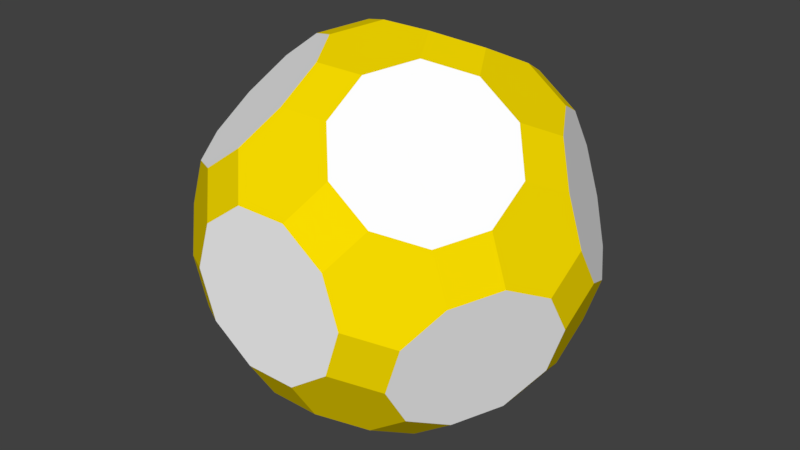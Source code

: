 # Source: enemy.blend  (saved by Blender 2.78.0; exported with 4.5.12 LTS)
import bpy
from mathutils import Matrix  # noqa: F401  (used for matrix-valued properties, if any)

bpy.ops.wm.read_factory_settings(use_empty=True)
scene = bpy.context.scene
scene.name = 'Scene'

# ---- collections
col_collection_1 = bpy.data.collections.new('Collection 1'); scene.collection.children.link(col_collection_1)

# ---- materials (node trees are filled in below, after node groups)
mat_material_004 = bpy.data.materials.new('Material.004')
mat_material_004.alpha_threshold = 0.0
mat_material_004.use_transparent_shadow = False
mat_material_004.diffuse_color = (1.0, 0.7626, 0.0, 1.0)
mat_material_004.roughness = 0.5
mat_material_003 = bpy.data.materials.new('Material.003')
mat_material_003.alpha_threshold = 0.0
mat_material_003.use_transparent_shadow = False
mat_material_003.diffuse_color = (1.0, 1.0, 1.0, 1.0)
mat_material_003.roughness = 0.5

# ---- material node trees

# ---- world
world_world = bpy.data.worlds.new('World'); scene.world = world_world
world_world.color = (0.05088, 0.05088, 0.05088)
world_world.use_sun_shadow = False
world_world.sun_shadow_jitter_overblur = 0.0
world_world.cycles.sampling_method = 'MANUAL'

# ---- meshes
me_s11 = bpy.data.meshes.new('s11')
me_s11.from_pydata([(-0.1315, -0.4047, 0.9049), (-0.3443, -0.2501, 0.9049), (-0.557, -0.3193, 0.7667), (-0.557, -0.543, 0.6284), (-0.3443, -0.6975, 0.6284), (-0.1315, -0.6284, 0.7667), (0.1315, -0.6284, 0.7667), (0.1315, -0.4047, 0.9049), (0.3443, -0.2501, 0.9049), (0.4255, -1e-08, 0.9049), (0.3443, 0.2501, 0.9049), (0.1315, 0.4047, 0.9049), (-0.1315, 0.4047, 0.9049), (-0.3443, 0.2501, 0.9049), (-0.4255, -1e-08, 0.9049), (-0.6383, -0.06913, 0.7667), (-0.4758, 0.4311, 0.7667), (-0.6885, 0.362, 0.6284), (-0.7698, 0.1119, 0.6284), (-0.263, 0.5857, 0.7667), (0.263, 0.5857, 0.7667), (0.1315, 0.7667, 0.6284), (-0.1315, 0.7667, 0.6284), (0.4758, 0.4311, 0.7667), (0.6383, -0.06913, 0.7667), (0.7698, 0.1119, 0.6284), (0.6885, 0.362, 0.6284), (0.557, -0.3193, 0.7667), (0.3443, -0.6975, 0.6284), (0.557, -0.543, 0.6284), (-0.4255, -0.8094, 0.4047), (-0.3443, -0.9213, 0.181), (-0.1315, -0.9904, 0.04273), (0.1315, -0.9904, 0.04273), (0.3443, -0.9213, 0.181), (0.4255, -0.8094, 0.4047), (-0.6383, -0.6548, 0.4047), (-0.7698, -0.6121, 0.181), (-0.6885, -0.724, -0.04273), (-0.4758, -0.8785, -0.04273), (-0.263, -0.9477, -0.181), (-0.1315, -0.9049, -0.4047), (0.1315, -0.9049, -0.4047), (0.263, -0.9477, -0.181), (0.4758, -0.8785, -0.04273), (0.6885, -0.724, -0.04273), (0.7698, -0.6121, 0.181), (0.6383, -0.6548, 0.4047), (-0.9013, 0.1546, 0.4047), (-0.9826, 0.04273, 0.181), (-0.9826, -0.181, 0.04273), (-0.9013, -0.4311, 0.04273), (-0.82, 0.4047, 0.4047), (-0.82, 0.543, 0.181), (-0.9013, 0.4311, -0.04273), (-0.9826, 0.181, -0.04273), (-0.9826, -0.04273, -0.181), (-0.9013, -0.1546, -0.4047), (-0.82, -0.4047, -0.4047), (-0.82, -0.543, -0.181), (-0.1315, 0.9049, 0.4047), (-0.263, 0.9477, 0.181), (-0.4758, 0.8785, 0.04273), (-0.6885, 0.724, 0.04273), (-0.7698, 0.6121, -0.181), (0.1315, 0.9049, 0.4047), (0.263, 0.9477, 0.181), (0.1315, 0.9904, -0.04273), (-0.1315, 0.9904, -0.04273), (-0.3443, 0.9213, -0.181), (-0.4255, 0.8094, -0.4047), (-0.6383, 0.6548, -0.4047), (0.4758, 0.8785, 0.04273), (0.82, 0.4047, 0.4047), (0.82, 0.543, 0.181), (0.6885, 0.724, 0.04273), (0.7698, 0.6121, -0.181), (0.6383, 0.6548, -0.4047), (0.4255, 0.8094, -0.4047), (0.3443, 0.9213, -0.181), (0.9013, 0.1546, 0.4047), (0.9826, 0.04273, 0.181), (0.9826, 0.181, -0.04273), (0.9013, 0.4311, -0.04273), (0.9013, -0.4311, 0.04273), (0.9826, -0.181, 0.04273), (0.82, -0.543, -0.181), (0.82, -0.4047, -0.4047), (0.9013, -0.1546, -0.4047), (0.9826, -0.04273, -0.181), (-0.6885, -0.362, -0.6284), (-0.4758, -0.4311, -0.7667), (-0.263, -0.5857, -0.7667), (-0.1315, -0.7667, -0.6284), (-0.7698, -0.1119, -0.6284), (-0.6383, 0.06913, -0.7667), (-0.4255, 0.0, -0.9049), (-0.3443, -0.2501, -0.9049), (-0.1315, -0.4047, -0.9049), (0.1315, -0.4047, -0.9049), (0.263, -0.5857, -0.7667), (0.1315, -0.7667, -0.6284), (-0.557, 0.543, -0.6284), (-0.557, 0.3193, -0.7667), (-0.3443, 0.6975, -0.6284), (-0.1315, 0.6284, -0.7667), (-0.1315, 0.4047, -0.9049), (-0.3443, 0.2501, -0.9049), (0.3443, 0.6975, -0.6284), (0.1315, 0.6284, -0.7667), (0.1315, 0.4047, -0.9049), (0.557, 0.543, -0.6284), (0.557, 0.3193, -0.7667), (0.3443, 0.2501, -0.9049), (0.7698, -0.1119, -0.6284), (0.6383, 0.06913, -0.7667), (0.6885, -0.362, -0.6284), (0.4758, -0.4311, -0.7667), (0.3443, -0.2501, -0.9049), (0.4255, -3e-08, -0.9049)], [], [(0, 1, 2, 3, 4, 5), (0, 5, 6, 7), (0, 7, 8, 9, 10, 11, 12, 13, 14, 1), (1, 14, 15, 2), (14, 13, 16, 17, 18, 15), (13, 12, 19, 16), (12, 11, 20, 21, 22, 19), (11, 10, 23, 20), (10, 9, 24, 25, 26, 23), (9, 8, 27, 24), (8, 7, 6, 28, 29, 27), (5, 4, 30, 31, 32, 33, 34, 35, 28, 6), (4, 3, 36, 30), (30, 36, 37, 38, 39, 31), (31, 39, 40, 32), (32, 40, 41, 42, 43, 33), (33, 43, 44, 34), (34, 44, 45, 46, 47, 35), (35, 47, 29, 28), (3, 2, 15, 18, 48, 49, 50, 51, 37, 36), (18, 17, 52, 48), (48, 52, 53, 54, 55, 49), (49, 55, 56, 50), (50, 56, 57, 58, 59, 51), (51, 59, 38, 37), (53, 52, 17, 16, 19, 22, 60, 61, 62, 63), (53, 63, 64, 54), (22, 21, 65, 60), (60, 65, 66, 67, 68, 61), (61, 68, 69, 62), (62, 69, 70, 71, 64, 63), (72, 66, 65, 21, 20, 23, 26, 73, 74, 75), (72, 75, 76, 77, 78, 79), (72, 79, 67, 66), (26, 25, 80, 73), (73, 80, 81, 82, 83, 74), (74, 83, 76, 75), (47, 46, 84, 85, 81, 80, 25, 24, 27, 29), (46, 45, 86, 84), (84, 86, 87, 88, 89, 85), (85, 89, 82, 81), (39, 38, 59, 58, 90, 91, 92, 93, 41, 40), (58, 57, 94, 90), (90, 94, 95, 96, 97, 91), (91, 97, 98, 92), (92, 98, 99, 100, 101, 93), (93, 101, 42, 41), (57, 56, 55, 54, 64, 71, 102, 103, 95, 94), (71, 70, 104, 102), (102, 104, 105, 106, 107, 103), (103, 107, 96, 95), (105, 104, 70, 69, 68, 67, 79, 78, 108, 109), (105, 109, 110, 106), (78, 77, 111, 108), (108, 111, 112, 113, 110, 109), (114, 115, 112, 111, 77, 76, 83, 82, 89, 88), (114, 88, 87, 116), (114, 116, 117, 118, 119, 115), (115, 119, 113, 112), (43, 42, 101, 100, 117, 116, 87, 86, 45, 44), (100, 99, 118, 117), (98, 97, 96, 107, 106, 110, 113, 119, 118, 99)])
me_s11.polygons.foreach_set('material_index', [0, 0, 1, 0, 0, 0, 0, 0, 0, 0, 0, 1, 0, 0, 0, 0, 0, 0, 0, 1, 0, 0, 0, 0, 0, 1, 0, 0, 0, 0, 0, 1, 0, 0, 0, 0, 0, 1, 0, 0, 0, 1, 0, 0, 0, 0, 0, 1, 0, 0, 0, 1, 0, 0, 0, 1, 0, 0, 0, 1, 0, 1])
me_s11.materials.append(mat_material_004)
me_s11.materials.append(mat_material_003)
me_s11.use_remesh_preserve_volume = False
me_s11.use_remesh_preserve_attributes = False
me_s11.use_mirror_vertex_groups = False
me_s11.update()

# ---- objects
ob_s11 = bpy.data.objects.new('s11', me_s11)

# ---- transforms, parenting, visibility, modifiers, constraints
ob_s11.location = (0.0, 0.0, 0.0)
ob_s11.rotation_euler = (1.571, -0.0, 0.0)
ob_s11.lineart.crease_threshold = 0.0

# ---- collection membership
col_collection_1.objects.link(ob_s11)

# ---- scene / render settings (as saved in the file)
scene.frame_start = 1; scene.frame_end = 250; scene.frame_set(1)
scene.render.engine = 'BLENDER_EEVEE_NEXT'
scene.render.resolution_percentage = 50
scene.render.dither_intensity = 0.0
scene.cycles.use_denoising = False
scene.cycles.samples = 128
scene.cycles.sampling_pattern = 'TABULATED_SOBOL'
scene.cycles.light_sampling_threshold = 0.0
scene.cycles.use_adaptive_sampling = False
scene.cycles.use_light_tree = False
scene.cycles.blur_glossy = 0.0
scene.cycles.sample_clamp_indirect = 0.0
scene.view_settings.view_transform = 'Standard'
bpy.context.view_layer.update()

# ---- added for rendering (the .blend has no active camera and no usable light): camera, sun
cam_auto = bpy.data.cameras.new('AutoCamera')
cam_auto.lens = 50.0
cam_auto.sensor_width = 36.0
cam_auto.clip_end = 1000.0
ob_auto_camera = bpy.data.objects.new('AutoCamera', cam_auto)
scene.collection.objects.link(ob_auto_camera)
ob_auto_camera.location = (3.07711, -3.69253, 2.46168)
ob_auto_camera.rotation_euler = (1.09748, -7.21219e-08, 0.694738)
scene.camera = ob_auto_camera
light_auto_sun = bpy.data.lights.new('AutoSun', 'SUN')
light_auto_sun.energy = 3.0
light_auto_sun.angle = 0.0523599
ob_auto_sun = bpy.data.objects.new('AutoSun', light_auto_sun)
scene.collection.objects.link(ob_auto_sun)
ob_auto_sun.rotation_euler = (0.872665, 0.174533, 0.523599)
bpy.context.view_layer.update()
